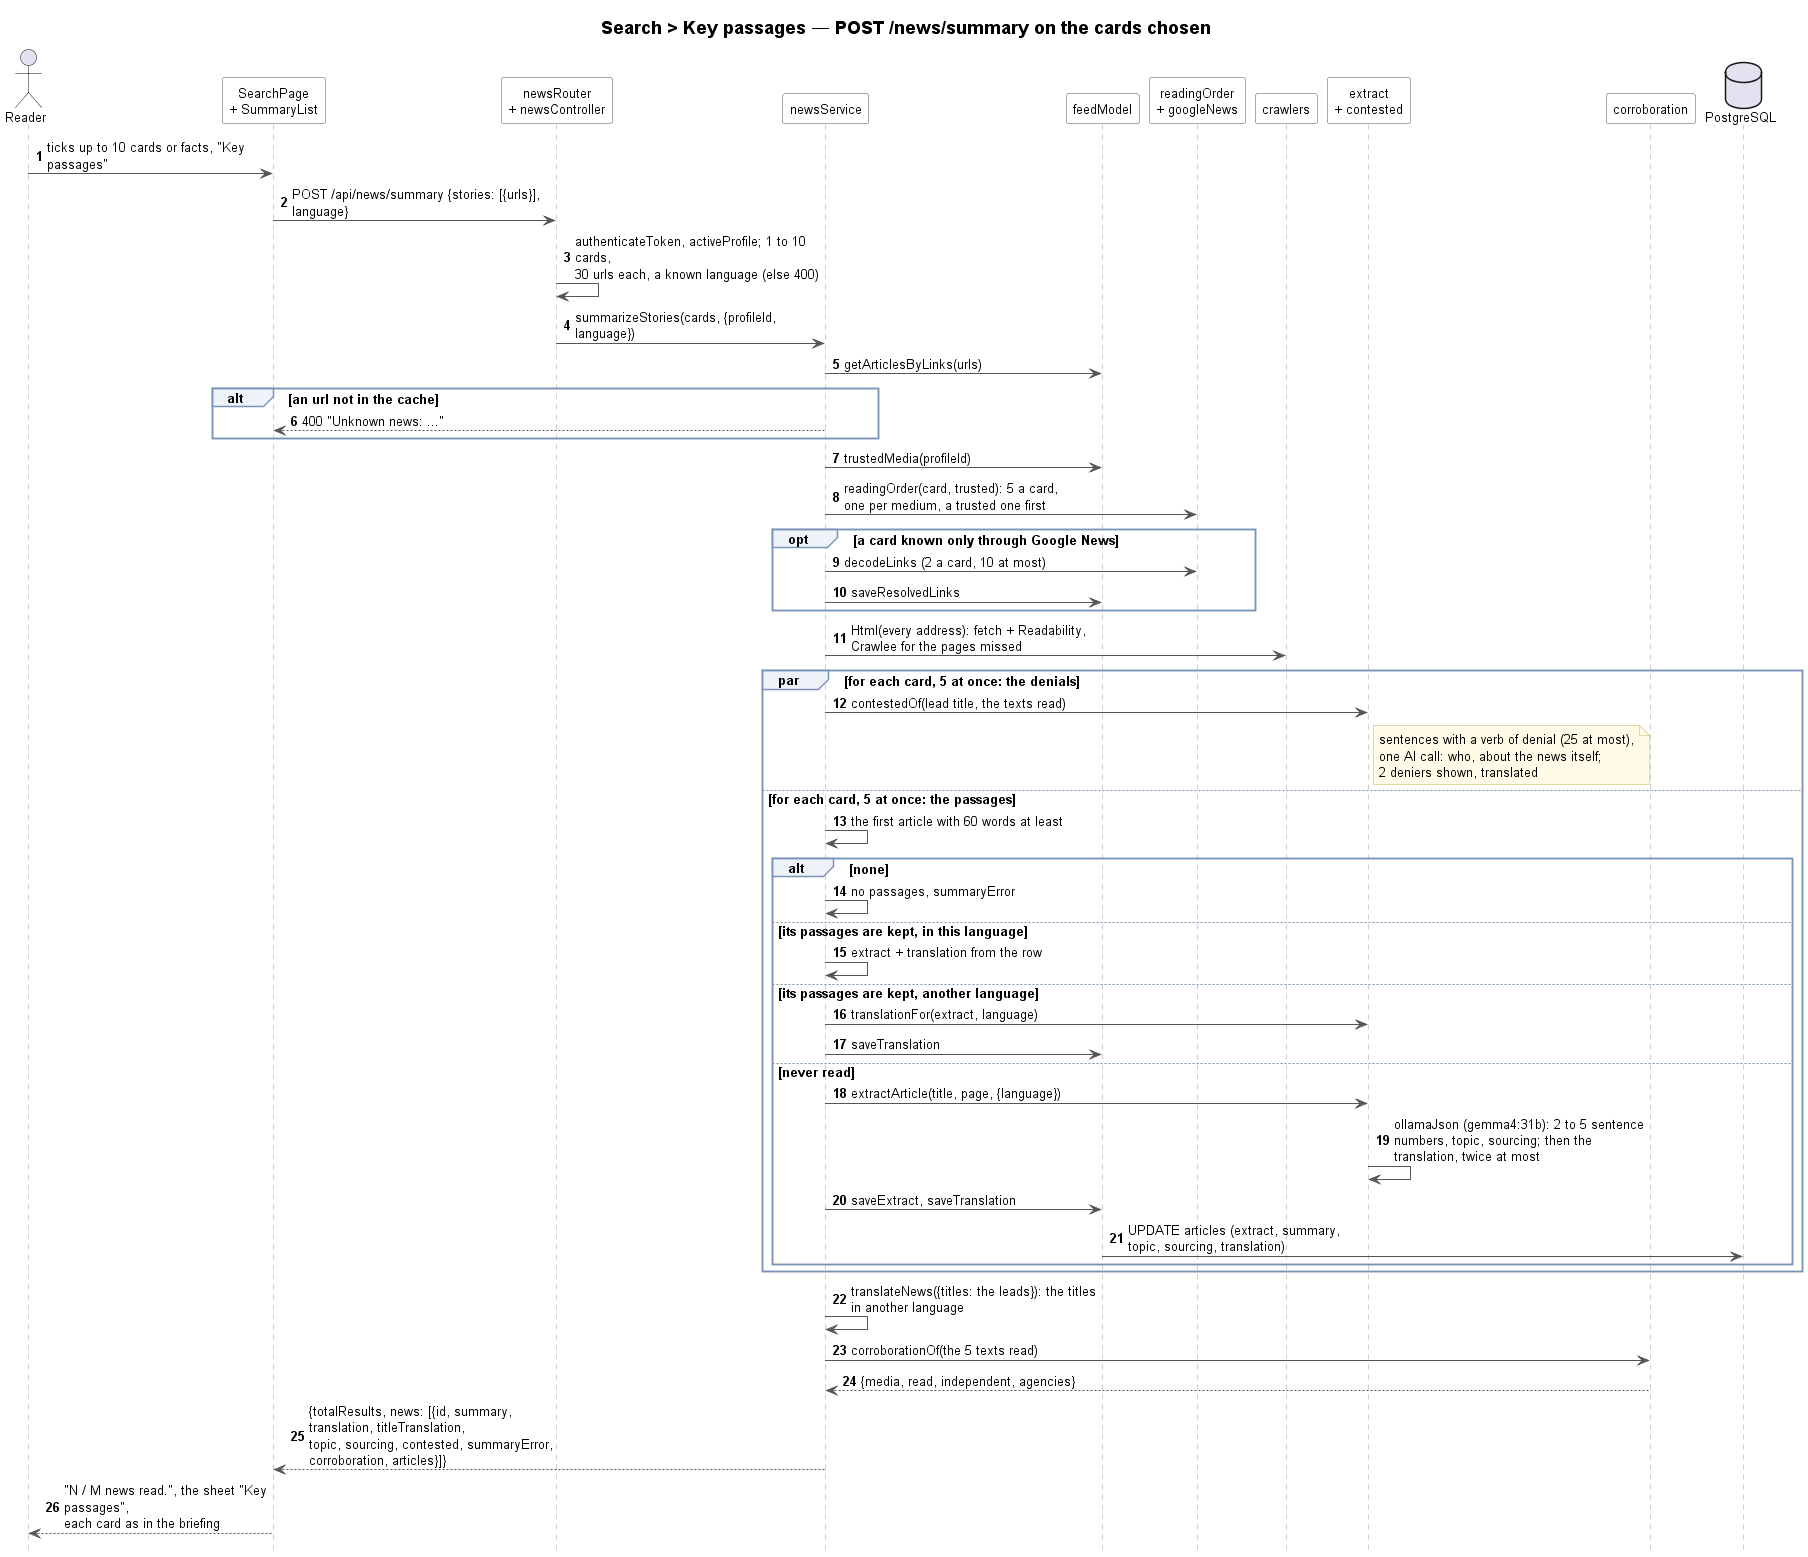

The diagram above was rendered by PlantUML. Its source (embedded in the PNG):
@startuml search-key-passages-sequence
!include ../../_style/sequence.iuml
title Search > Key passages — POST /news/summary on the cards chosen

actor Reader
participant "SearchPage\n+ SummaryList" as Client
participant "newsRouter\n+ newsController" as Router
participant newsService as News
participant feedModel as FeedModel
participant "readingOrder\n+ googleNews" as Order
participant crawlers as Crawlers
participant "extract\n+ contested" as AI
participant corroboration as Corro
database "PostgreSQL" as DB

Reader -> Client : ticks up to 10 cards or facts, "Key passages"
Client -> Router : POST /api/news/summary {stories: [{urls}], language}
Router -> Router : authenticateToken, activeProfile; 1 to 10 cards,\n30 urls each, a known language (else 400)
Router -> News : summarizeStories(cards, {profileId, language})
News -> FeedModel : getArticlesByLinks(urls)
alt an url not in the cache
    News --> Client : 400 "Unknown news: ..."
end
News -> FeedModel : trustedMedia(profileId)
News -> Order : readingOrder(card, trusted): 5 a card,\none per medium, a trusted one first
opt a card known only through Google News
    News -> Order : decodeLinks (2 a card, 10 at most)
    News -> FeedModel : saveResolvedLinks
end
News -> Crawlers : Html(every address): fetch + Readability,\nCrawlee for the pages missed

par for each card, 5 at once: the denials
    News -> AI : contestedOf(lead title, the texts read)
    note right of AI : sentences with a verb of denial (25 at most),\none AI call: who, about the news itself;\n2 deniers shown, translated
else for each card, 5 at once: the passages
    News -> News : the first article with 60 words at least
    alt none
        News -> News : no passages, summaryError
    else its passages are kept, in this language
        News -> News : extract + translation from the row
    else its passages are kept, another language
        News -> AI : translationFor(extract, language)
        News -> FeedModel : saveTranslation
    else never read
        News -> AI : extractArticle(title, page, {language})
        AI -> AI : ollamaJson (gemma4:31b): 2 to 5 sentence\nnumbers, topic, sourcing; then the\ntranslation, twice at most
        News -> FeedModel : saveExtract, saveTranslation
        FeedModel -> DB : UPDATE articles (extract, summary,\ntopic, sourcing, translation)
    end
end
News -> News : translateNews({titles: the leads}): the titles\nin another language
News -> Corro : corroborationOf(the 5 texts read)
Corro --> News : {media, read, independent, agencies}
News --> Client : {totalResults, news: [{id, summary, translation, titleTranslation,\ntopic, sourcing, contested, summaryError, corroboration, articles}]}
Client --> Reader : "N / M news read.", the sheet "Key passages",\neach card as in the briefing
@enduml